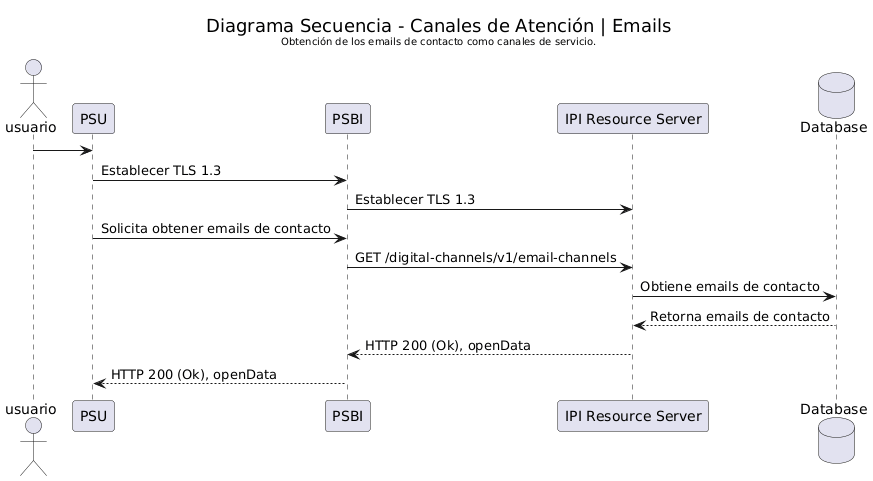

The diagram above was rendered by PlantUML. Its source (embedded in the PNG):
@startuml
actor usuario
participant PSU
participant "PSBI" as PSBI
participant "IPI Resource Server" as IPI
database "Database" as DB

skinparam titleFontStyle normal

title <size:18>Diagrama Secuencia - Canales de Atención | Emails</size>\n<size:10>Obtención de los emails de contacto como canales de servicio.</size>

usuario -> PSU
PSU -> PSBI : Establecer TLS 1.3
PSBI-> IPI : Establecer TLS 1.3
PSU -> PSBI : Solicita obtener emails de contacto
PSBI -> IPI : GET /digital-channels/v1/email-channels
IPI -> DB : Obtiene emails de contacto
DB --> IPI : Retorna emails de contacto
IPI --> PSBI : HTTP 200 (Ok), openData
PSBI --> PSU : HTTP 200 (Ok), openData
@enduml